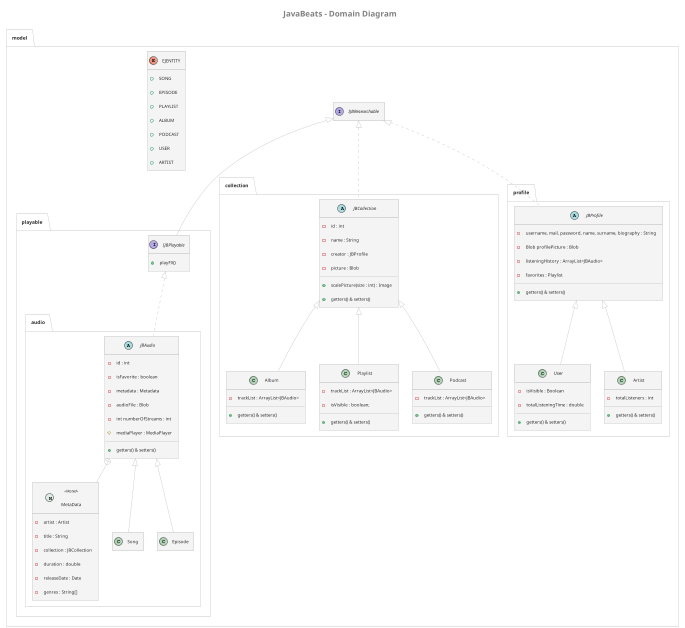

The diagram above was rendered by PlantUML. Its source (embedded in the PNG):
@startuml
!theme carbon-gray

title  <color:grey>JavaBeats - Domain Diagram</color>

!true = 1
!false = 0
!showNesteds = true
!showCompositions = false
!showAttributes = true
!showMethods = true

package model{
    interface IJBResearchable{
    }

    enum EJENTITY{
        + SONG
        + EPISODE
        + PLAYLIST
        + ALBUM
        + PODCAST
        + USER
        + ARTIST
    }

    package playable{

        interface IJBPlayable extends model.IJBResearchable{
            !if (showMethods)
                + playFX()
            !endif
        }

        package audio{

            abstract class JBAudio implements model.playable.IJBPlayable{
                !if (showAttributes)
                    - id : int
                    - isFavorite : boolean
                    - metadata : Metadata
                    - audioFile : Blob
                    - int numberOfStreams : int
                    # mediaPlayer : MediaPlayer
                !endif
                !if (showMethods)
                    + getters() & setters()
                !endif
            }
                class MetaData << (N, #DDEBE0) Nested >> {
                    !if (showAttributes)
                        - artist : Artist
                        - title : String
                        - collection : JBCollection
                        - duration : double
                        - releaseDate : Date
                        - genres : String[]
                    !endif
                }

            class Song extends JBAudio{
            }

            class Episode extends JBAudio{
            }
        }
    }

    package collection{

        abstract class JBCollection implements model.IJBResearchable{
            !if (showAttributes)
                - id : int
                - name : String
                - creator : JBProfile
                - picture : Blob
            !endif
            !if (showMethods)
                + scalePicture(size : int) : Image
                + getters() & setters()
            !endif
        }

        class Album extends JBCollection{
            !if (showAttributes)
                - trackList : ArrayList<JBAudio>
            !endif
            !if (showMethods)
                + getters() & setters()
            !endif
        }

        class Playlist extends JBCollection{
            !if (showAttributes)
                - trackList : ArrayList<JBAudio>
                - isVisible : boolean;
            !endif
            !if (showMethods)
                + getters() & setters()
            !endif
        }

        class Podcast extends JBCollection{
            !if (showAttributes)
                - trackList : ArrayList<JBAudio>
            !endif
            !if (showMethods)
                + getters() & setters()
            !endif
        }
    }

    package profile{

        abstract class JBProfile implements model.IJBResearchable{
            !if (showAttributes)
                - username, mail, password, name, surname, biography : String
                - Blob profilePicture : Blob
                - listeningHistory : ArrayList<JBAudio>
                - favorites : Playlist
            !endif
            !if (showMethods)
                + getters() & setters()
            !endif
        }

        class User extends JBProfile{
            !if (showAttributes)
                - isVisible : Boolean
                - totalListeningTime : double
            !endif
            !if (showMethods)
                + getters() & setters()
            !endif
        }

        class Artist extends JBProfile{
            !if (showAttributes)
                - totalListeners : int
            !endif
            !if (showMethods)
                + getters() & setters()
            !endif
        }

    }
}

!if (showCompositions)
  Album *-- JBAudio
  Playlist *-- JBAudio
  Podcast *-- JBAudio
  JBProfile *-- JBAudio
  JBProfile *-- Playlist
  JBCollection *-- JBProfile
  MetaData *-- Artist
  MetaData *-- JBCollection
!endif

!if (showNesteds)
  JBAudio +-- MetaData
!endif

hide empty fields
hide empty methods

@enduml